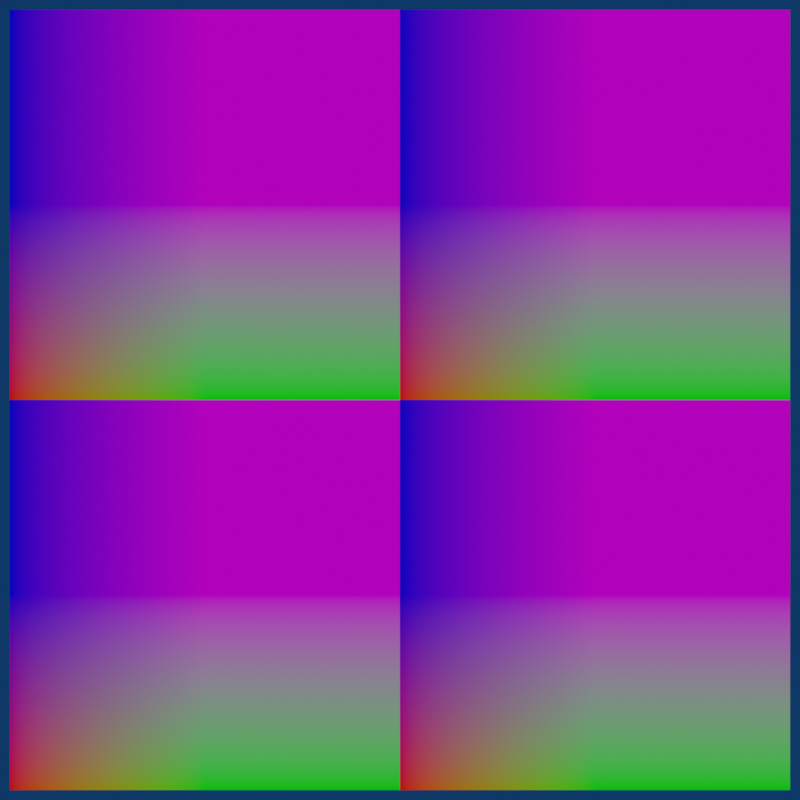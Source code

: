 # Source: raycast_attribute.blend  (saved by Blender 5.2.19; exported with 4.5.12 LTS)
import bpy
from mathutils import Matrix  # noqa: F401  (used for matrix-valued properties, if any)

bpy.ops.wm.read_factory_settings(use_empty=True)
scene = bpy.context.scene
scene.name = 'Scene'

# ---- collections
col_collection = bpy.data.collections.new('Collection'); scene.collection.children.link(col_collection)

# ---- materials (node trees are filled in below, after node groups)
mat_ground = bpy.data.materials.new('Ground')
mat_ground.alpha_threshold = 0.0
mat_ground.use_backface_culling_lightprobe_volume = False
mat_ground.roughness = 1.0
mat_ground.line_color = (0.0, 0.0, 0.0, 1.0)

# ---- node groups
ng_nodegroup = bpy.data.node_groups.new('NodeGroup', 'ShaderNodeTree')
_s = ng_nodegroup.interface.new_socket(name='Result', in_out='OUTPUT', socket_type='NodeSocketColor')
_s.default_value = (0.8, 0.8, 0.8, 1.0)
_s = ng_nodegroup.interface.new_socket(name='Generated', in_out='INPUT', socket_type='NodeSocketVector')
_s = ng_nodegroup.interface.new_socket(name='Value', in_out='INPUT', socket_type='NodeSocketFloat')
_s = ng_nodegroup.interface.new_socket(name='Color', in_out='INPUT', socket_type='NodeSocketColor')
_s.default_value = (0.5, 0.001421, 0.002615, 1.0)
_s = ng_nodegroup.interface.new_socket(name='Color', in_out='INPUT', socket_type='NodeSocketColor')
_s.default_value = (0.001033, 0.5, 0.0, 1.0)
_s = ng_nodegroup.interface.new_socket(name='Color', in_out='INPUT', socket_type='NodeSocketColor')
_s.default_value = (0.0, 0.0008437, 0.5, 1.0)
_s = ng_nodegroup.interface.new_socket(name='Color', in_out='INPUT', socket_type='NodeSocketColor')
_s.default_value = (0.4397, 0.0004223, 0.5, 1.0)
_N = ng_nodegroup.nodes; _L = ng_nodegroup.links
n0 = _N.new('ShaderNodeMix'); n0.name = 'Mix.003'; n0.location = (436, -100)
n0.hide = True
n0.data_type = 'RGBA'
n1 = _N.new('ShaderNodeMix'); n1.name = 'Mix.004'; n1.location = (436, -160)
n1.hide = True
n1.data_type = 'RGBA'
n2 = _N.new('ShaderNodeVectorMath'); n2.name = 'Vector Math'; n2.location = (-424, 160)
n2.operation = 'MULTIPLY'
n3 = _N.new('ShaderNodeVectorMath'); n3.name = 'Vector Math.003'; n3.location = (-244, 160)
n3.hide = True
n4 = _N.new('ShaderNodeSeparateXYZ'); n4.name = 'Separate XYZ'; n4.location = (-63, 160)
n4.hide = True
n5 = _N.new('ShaderNodeMath'); n5.name = 'Math'; n5.location = (136, 160)
n5.hide = True
n5.operation = 'FLOORED_MODULO'
n5.inputs[1].default_value = 2.0
n6 = _N.new('ShaderNodeMath'); n6.name = 'Math.001'; n6.location = (136, 120)
n6.hide = True
n6.operation = 'FLOORED_MODULO'
n6.inputs[1].default_value = 2.0
n7 = _N.new('ShaderNodeMix'); n7.name = 'Mix.005'; n7.location = (596, -100)
n7.hide = True
n7.data_type = 'RGBA'
n8 = _N.new('ShaderNodeCombineXYZ'); n8.name = 'Combine XYZ'; n8.location = (-600, 20)
n9 = _N.new('NodeGroupOutput'); n9.name = 'Group Output'; n9.location = (786, 0)
n10 = _N.new('NodeGroupInput'); n10.name = 'Group Input'; n10.location = (-878, 24)
_L.new(n2.outputs[0], n3.inputs[0])
_L.new(n3.outputs[0], n4.inputs[0])
_L.new(n4.outputs[0], n5.inputs[0])
_L.new(n4.outputs[1], n6.inputs[0])
_L.new(n5.outputs[0], n0.inputs[0])
_L.new(n5.outputs[0], n1.inputs[0])
_L.new(n0.outputs[2], n7.inputs[6])
_L.new(n1.outputs[2], n7.inputs[7])
_L.new(n6.outputs[0], n7.inputs[0])
_L.new(n8.outputs[0], n2.inputs[1])
_L.new(n10.outputs[2], n0.inputs[6])
_L.new(n10.outputs[1], n8.inputs[0])
_L.new(n10.outputs[0], n2.inputs[0])
_L.new(n10.outputs[4], n1.inputs[6])
_L.new(n10.outputs[3], n0.inputs[7])
_L.new(n10.outputs[5], n1.inputs[7])
_L.new(n7.outputs[2], n9.inputs[0])
_L.new(n10.outputs[1], n8.inputs[1])
n9.is_active_output = True
ng_geometry_nodes = bpy.data.node_groups.new('Geometry Nodes', 'GeometryNodeTree')
_s = ng_geometry_nodes.interface.new_socket(name='Geometry', in_out='OUTPUT', socket_type='NodeSocketGeometry')
_s = ng_geometry_nodes.interface.new_socket(name='Geometry', in_out='INPUT', socket_type='NodeSocketGeometry')
ng_geometry_nodes.is_modifier = True
_N = ng_geometry_nodes.nodes; _L = ng_geometry_nodes.links
n0 = _N.new('NodeGroupInput'); n0.name = 'Group Input'; n0.location = (-340, 0)
n1 = _N.new('NodeGroupOutput'); n1.name = 'Group Output'; n1.location = (340, 0)
n2 = _N.new('GeometryNodeStoreNamedAttribute'); n2.name = 'Store Named Attribute'; n2.location = (-80, 0)
n2.data_type = 'FLOAT_COLOR'
n2.domain = 'FACE'
n2.inputs[2].default_value = 'ColorAttribute'
n3 = _N.new('ShaderNodeTexNoise'); n3.name = 'Noise Texture'; n3.location = (-1020, -180)
n3.width = 145
n4 = _N.new('ShaderNodeValToRGB'); n4.name = 'Color Ramp'; n4.location = (-840, -180)
while len(n4.color_ramp.elements) > 1: n4.color_ramp.elements.remove(n4.color_ramp.elements[-1])
n4.color_ramp.elements[0].position = 0.0; n4.color_ramp.elements[0].color = (1.0, 0.0, 0.0, 1.0)
_e = n4.color_ramp.elements.new(0.5); _e.color = (0.0, 1.0, 0.0, 1.0)
_e = n4.color_ramp.elements.new(1.0); _e.color = (0.0, 0.0, 1.0, 1.0)
n5 = _N.new('FunctionNodeSeparateColor'); n5.name = 'Separate Color'; n5.location = (-560, -180)
n6 = _N.new('FunctionNodeCombineColor'); n6.name = 'Combine Color'; n6.location = (-340, -180)
n7 = _N.new('ShaderNodeTexChecker'); n7.name = 'Checker Texture'; n7.location = (-560, -380)
n8 = _N.new('GeometryNodeStoreNamedAttribute'); n8.name = 'Store Named Attribute.001'; n8.location = (160, 0)
n8.inputs[2].default_value = 'FloatAttribute'
n9 = _N.new('ShaderNodeTexMagic'); n9.name = 'Magic Texture'; n9.location = (-80, -180)
n9.inputs[1].default_value = 64.0
_L.new(n8.outputs[0], n1.inputs[0])
_L.new(n0.outputs[0], n2.inputs[0])
_L.new(n3.outputs[0], n4.inputs[0])
_L.new(n4.outputs[0], n5.inputs[0])
_L.new(n5.outputs[0], n6.inputs[0])
_L.new(n5.outputs[1], n6.inputs[1])
_L.new(n5.outputs[2], n6.inputs[2])
_L.new(n7.outputs[1], n6.inputs[3])
_L.new(n6.outputs[0], n2.inputs[3])
_L.new(n2.outputs[0], n8.inputs[0])
_L.new(n9.outputs[1], n8.inputs[3])
n1.is_active_output = True

# ---- material node trees
mat_ground.use_nodes = True; mat_ground.node_tree.nodes.clear()
_N = mat_ground.node_tree.nodes; _L = mat_ground.node_tree.links
n0 = _N.new('ShaderNodeOutputMaterial'); n0.name = 'Material Output'; n0.location = (260, 120)
n1 = _N.new('ShaderNodeTexCoord'); n1.name = 'Texture Coordinate'; n1.location = (-120, 120)
n2 = _N.new('ShaderNodeGroup'); n2.name = 'Group'; n2.location = (60, 120)
n2.node_tree = ng_nodegroup
n2.inputs[1].default_value = 4.0
n3 = _N.new('NodeUndefined'); n3.name = 'Raycast'; n3.location = (-300, 200)
n3.inputs[2].default_value = 10.0
n3.inputs[3].default_value = 'SecondaryUV'
n3.inputs[4].default_value = 'ColorAttribute'
n3.inputs[5].default_value = 'FloatAttribute'
n4 = _N.new('ShaderNodeNewGeometry'); n4.name = 'Geometry'; n4.location = (-660, 200)
n5 = _N.new('ShaderNodeVectorMath'); n5.name = 'Vector Math'; n5.location = (-500, 200)
n5.inputs[1].default_value = (-20.0, 0.0, 1.0)
n6 = _N.new('ShaderNodeCombineXYZ'); n6.name = 'Combine XYZ'; n6.location = (-500, 0)
n6.inputs[2].default_value = -1.0
_L.new(n1.outputs[0], n2.inputs[0])
_L.new(n4.outputs[0], n5.inputs[0])
_L.new(n5.outputs[0], n3.inputs[0])
_L.new(n6.outputs[0], n3.inputs[1])
_L.new(n3.outputs[5], n2.inputs[2])
_L.new(n3.outputs[6], n2.inputs[3])
_L.new(n3.outputs[7], n2.inputs[4])
_L.new(n3.outputs[8], n2.inputs[5])
_L.new(n2.outputs[0], n0.inputs[0])
n0.is_active_output = True

# ---- world
world_world = bpy.data.worlds.new('World'); scene.world = world_world
world_world.use_nodes = True; world_world.node_tree.nodes.clear()
_N = world_world.node_tree.nodes; _L = world_world.node_tree.links
n0 = _N.new('ShaderNodeOutputWorld'); n0.name = 'World Output'; n0.location = (300, 300)
n1 = _N.new('ShaderNodeBackground'); n1.name = 'Background'; n1.location = (10, 300)
n1.inputs[0].default_value = (0.004391, 0.03955, 0.1329, 1.0)
_L.new(n1.outputs[0], n0.inputs[0])
n0.is_active_output = True
world_world.color = (0.05088, 0.05088, 0.05088)
world_world.use_sun_shadow = False
world_world.sun_shadow_jitter_overblur = 0.0

# ---- cameras
cam_camera_001 = bpy.data.cameras.new('Camera.001')
cam_camera_001.clip_end = 100.0
cam_camera_001.lens = 35.0
cam_camera_001.sensor_width = 32.0
cam_camera_001.sensor_height = 18.0
cam_camera_001.ortho_scale = 7.314
cam_camera_001.dof.focus_distance = 0.0

# ---- meshes
me_plane = bpy.data.meshes.new('Plane')
me_plane.from_pydata([(-8.0, -8.0, 0.0), (8.0, -8.0, 0.0), (-8.0, 8.0, 0.0), (8.0, 8.0, 0.0)], [], [(0, 1, 3, 2)])
_uv = me_plane.uv_layers.new(name='UVMap')
_uv.uv.foreach_set('vector', [9.999e-05, 0.0001001, 0.9999, 9.999e-05, 0.9999, 0.9999, 0.0001, 0.9999])
me_plane.materials.append(mat_ground)
me_plane.use_remesh_preserve_volume = False
me_plane.use_remesh_preserve_attributes = False
me_plane.use_mirror_vertex_groups = False
me_plane.update()
me_plane_001 = bpy.data.meshes.new('Plane.001')
me_plane_001.from_pydata([(-7.2, -7.2, 0.0), (7.2, -7.2, 0.0), (-7.2, 7.2, 0.0), (7.2, 7.2, 0.0)], [], [(0, 1, 3, 2)])
_uv = me_plane_001.uv_layers.new(name='UVMap')
_uv.uv.foreach_set('vector', [0.0, 0.0, 1.0, 0.0, 1.0, 1.0, 0.0, 1.0])
_uv.active_render = True
_uv = me_plane_001.uv_layers.new(name='SecondaryUV')
_uv.uv.foreach_set('vector', [0.5, -0.193, 1.193, 0.5, 0.5, 1.193, -0.193, 0.5])
me_plane_001.update()

# ---- objects
ob_camera = bpy.data.objects.new('Camera', cam_camera_001)
ob_plane = bpy.data.objects.new('Plane', me_plane)
ob_plane_001 = bpy.data.objects.new('Plane.001', me_plane_001)

# ---- transforms, parenting, visibility, modifiers, constraints
ob_camera.location = (0.0, 0.0, 17.94)
ob_camera.lock_rotations_4d = False
ob_camera.empty_display_type = 'ARROWS'
ob_camera.color = (0.0, 0.0, 0.0, 0.0)
ob_camera.display_type = 'WIRE'
ob_camera.lineart.crease_threshold = 0.0
ob_plane.location = (0.0, 0.0, 0.0)
ob_plane.lineart.crease_threshold = 0.0
ob_plane_001.location = (-20.0, 0.0, 0.0)
_m = ob_plane_001.modifiers.new('Subdivision', 'SUBSURF')
_m.subdivision_type = 'SIMPLE'
_m.levels = 4
_m.render_levels = 4
_m = ob_plane_001.modifiers.new('GeometryNodes', 'NODES')
_m.node_group = ng_geometry_nodes

# ---- collection membership
col_collection.objects.link(ob_camera)
col_collection.objects.link(ob_plane)
col_collection.objects.link(ob_plane_001)

# ---- scene / render settings (as saved in the file)
scene.camera = ob_camera
scene.frame_start = 1; scene.frame_end = 250; scene.frame_set(1)
scene.render.engine = 'CYCLES'
scene.render.resolution_x = 256
scene.render.resolution_y = 256
scene.render.resolution_percentage = 50
scene.render.bake_bias = 0.0
scene.render.bake_samples = 0
scene.cycles.use_denoising = False
scene.cycles.samples = 1
scene.cycles.use_adaptive_sampling = False
scene.eevee.ray_tracing_options.trace_max_roughness = 0.0
scene.view_settings.view_transform = 'Standard'
bpy.context.view_layer.update()

# ---- added for rendering (the .blend has no usable light): sun
light_auto_sun = bpy.data.lights.new('AutoSun', 'SUN')
light_auto_sun.energy = 3.0
light_auto_sun.angle = 0.0523599
ob_auto_sun = bpy.data.objects.new('AutoSun', light_auto_sun)
scene.collection.objects.link(ob_auto_sun)
ob_auto_sun.rotation_euler = (0.872665, 0.174533, 0.523599)
bpy.context.view_layer.update()
